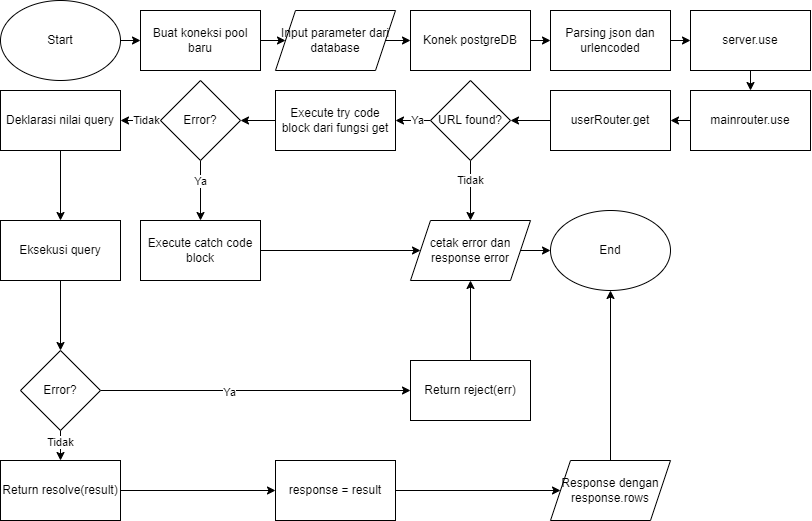

The diagram above was exported from draw.io. Its source (the exported page's mxGraphModel, read from the mxfile embedded in the PNG):
<mxGraphModel dx="1354" dy="671" grid="1" gridSize="10" guides="1" tooltips="1" connect="1" arrows="1" fold="1" page="1" pageScale="1" pageWidth="850" pageHeight="1100" math="0" shadow="0">
  <root>
    <mxCell id="0" />
    <mxCell id="1" parent="0" />
    <mxCell id="wsULXLecOVqFeBccN4XL-7" style="edgeStyle=orthogonalEdgeStyle;rounded=0;orthogonalLoop=1;jettySize=auto;html=1;exitX=1;exitY=0.5;exitDx=0;exitDy=0;entryX=0;entryY=0.5;entryDx=0;entryDy=0;" parent="1" source="wsULXLecOVqFeBccN4XL-2" target="wsULXLecOVqFeBccN4XL-6" edge="1">
      <mxGeometry relative="1" as="geometry" />
    </mxCell>
    <mxCell id="wsULXLecOVqFeBccN4XL-2" value="Start" style="ellipse;whiteSpace=wrap;html=1;" parent="1" vertex="1">
      <mxGeometry x="10" y="10" width="120" height="80" as="geometry" />
    </mxCell>
    <mxCell id="wsULXLecOVqFeBccN4XL-9" style="edgeStyle=orthogonalEdgeStyle;rounded=0;orthogonalLoop=1;jettySize=auto;html=1;exitX=1;exitY=0.5;exitDx=0;exitDy=0;entryX=0;entryY=0.5;entryDx=0;entryDy=0;" parent="1" source="wsULXLecOVqFeBccN4XL-6" target="wsULXLecOVqFeBccN4XL-8" edge="1">
      <mxGeometry relative="1" as="geometry" />
    </mxCell>
    <mxCell id="wsULXLecOVqFeBccN4XL-6" value="Buat koneksi pool baru" style="rounded=0;whiteSpace=wrap;html=1;" parent="1" vertex="1">
      <mxGeometry x="150" y="20" width="120" height="60" as="geometry" />
    </mxCell>
    <mxCell id="wsULXLecOVqFeBccN4XL-11" style="edgeStyle=orthogonalEdgeStyle;rounded=0;orthogonalLoop=1;jettySize=auto;html=1;exitX=1;exitY=0.5;exitDx=0;exitDy=0;entryX=0;entryY=0.5;entryDx=0;entryDy=0;" parent="1" source="wsULXLecOVqFeBccN4XL-8" target="wsULXLecOVqFeBccN4XL-10" edge="1">
      <mxGeometry relative="1" as="geometry" />
    </mxCell>
    <mxCell id="wsULXLecOVqFeBccN4XL-8" value="Input parameter dari database" style="shape=parallelogram;perimeter=parallelogramPerimeter;whiteSpace=wrap;html=1;fixedSize=1;" parent="1" vertex="1">
      <mxGeometry x="285" y="20" width="120" height="60" as="geometry" />
    </mxCell>
    <mxCell id="wsULXLecOVqFeBccN4XL-13" style="edgeStyle=orthogonalEdgeStyle;rounded=0;orthogonalLoop=1;jettySize=auto;html=1;exitX=1;exitY=0.5;exitDx=0;exitDy=0;entryX=0;entryY=0.5;entryDx=0;entryDy=0;" parent="1" source="wsULXLecOVqFeBccN4XL-10" target="wsULXLecOVqFeBccN4XL-12" edge="1">
      <mxGeometry relative="1" as="geometry" />
    </mxCell>
    <mxCell id="wsULXLecOVqFeBccN4XL-10" value="Konek postgreDB" style="rounded=0;whiteSpace=wrap;html=1;" parent="1" vertex="1">
      <mxGeometry x="420" y="20" width="120" height="60" as="geometry" />
    </mxCell>
    <mxCell id="wsULXLecOVqFeBccN4XL-15" style="edgeStyle=orthogonalEdgeStyle;rounded=0;orthogonalLoop=1;jettySize=auto;html=1;exitX=1;exitY=0.5;exitDx=0;exitDy=0;entryX=0;entryY=0.5;entryDx=0;entryDy=0;" parent="1" source="wsULXLecOVqFeBccN4XL-12" target="wsULXLecOVqFeBccN4XL-14" edge="1">
      <mxGeometry relative="1" as="geometry" />
    </mxCell>
    <mxCell id="wsULXLecOVqFeBccN4XL-12" value="Parsing json dan urlencoded" style="rounded=0;whiteSpace=wrap;html=1;" parent="1" vertex="1">
      <mxGeometry x="560" y="20" width="120" height="60" as="geometry" />
    </mxCell>
    <mxCell id="wsULXLecOVqFeBccN4XL-17" style="edgeStyle=orthogonalEdgeStyle;rounded=0;orthogonalLoop=1;jettySize=auto;html=1;exitX=0.5;exitY=1;exitDx=0;exitDy=0;entryX=0.5;entryY=0;entryDx=0;entryDy=0;" parent="1" source="wsULXLecOVqFeBccN4XL-14" target="wsULXLecOVqFeBccN4XL-16" edge="1">
      <mxGeometry relative="1" as="geometry" />
    </mxCell>
    <mxCell id="wsULXLecOVqFeBccN4XL-14" value="server.use" style="rounded=0;whiteSpace=wrap;html=1;" parent="1" vertex="1">
      <mxGeometry x="700" y="20" width="120" height="60" as="geometry" />
    </mxCell>
    <mxCell id="wsULXLecOVqFeBccN4XL-19" style="edgeStyle=orthogonalEdgeStyle;rounded=0;orthogonalLoop=1;jettySize=auto;html=1;exitX=0;exitY=0.5;exitDx=0;exitDy=0;entryX=1;entryY=0.5;entryDx=0;entryDy=0;" parent="1" source="wsULXLecOVqFeBccN4XL-16" target="wsULXLecOVqFeBccN4XL-18" edge="1">
      <mxGeometry relative="1" as="geometry" />
    </mxCell>
    <mxCell id="wsULXLecOVqFeBccN4XL-16" value="mainrouter.use" style="rounded=0;whiteSpace=wrap;html=1;" parent="1" vertex="1">
      <mxGeometry x="700" y="100" width="120" height="60" as="geometry" />
    </mxCell>
    <mxCell id="wsULXLecOVqFeBccN4XL-31" style="edgeStyle=orthogonalEdgeStyle;rounded=0;orthogonalLoop=1;jettySize=auto;html=1;exitX=0;exitY=0.5;exitDx=0;exitDy=0;entryX=1;entryY=0.5;entryDx=0;entryDy=0;" parent="1" source="wsULXLecOVqFeBccN4XL-18" target="wsULXLecOVqFeBccN4XL-30" edge="1">
      <mxGeometry relative="1" as="geometry" />
    </mxCell>
    <mxCell id="wsULXLecOVqFeBccN4XL-18" value="userRouter.get" style="rounded=0;whiteSpace=wrap;html=1;" parent="1" vertex="1">
      <mxGeometry x="560" y="100" width="120" height="60" as="geometry" />
    </mxCell>
    <mxCell id="wsULXLecOVqFeBccN4XL-23" style="edgeStyle=orthogonalEdgeStyle;rounded=0;orthogonalLoop=1;jettySize=auto;html=1;exitX=0;exitY=0.5;exitDx=0;exitDy=0;entryX=1;entryY=0.5;entryDx=0;entryDy=0;" parent="1" source="wsULXLecOVqFeBccN4XL-20" target="wsULXLecOVqFeBccN4XL-22" edge="1">
      <mxGeometry relative="1" as="geometry" />
    </mxCell>
    <mxCell id="wsULXLecOVqFeBccN4XL-20" value="Execute try code block dari fungsi get" style="rounded=0;whiteSpace=wrap;html=1;" parent="1" vertex="1">
      <mxGeometry x="285" y="100" width="120" height="60" as="geometry" />
    </mxCell>
    <mxCell id="wsULXLecOVqFeBccN4XL-25" style="edgeStyle=orthogonalEdgeStyle;rounded=0;orthogonalLoop=1;jettySize=auto;html=1;exitX=0;exitY=0.5;exitDx=0;exitDy=0;entryX=1;entryY=0.5;entryDx=0;entryDy=0;" parent="1" source="wsULXLecOVqFeBccN4XL-22" target="wsULXLecOVqFeBccN4XL-51" edge="1">
      <mxGeometry relative="1" as="geometry">
        <mxPoint x="130" y="130" as="targetPoint" />
      </mxGeometry>
    </mxCell>
    <mxCell id="wsULXLecOVqFeBccN4XL-26" value="Tidak" style="edgeLabel;html=1;align=center;verticalAlign=middle;resizable=0;points=[];" parent="wsULXLecOVqFeBccN4XL-25" connectable="0" vertex="1">
      <mxGeometry x="-0.2778" relative="1" as="geometry">
        <mxPoint as="offset" />
      </mxGeometry>
    </mxCell>
    <mxCell id="wsULXLecOVqFeBccN4XL-28" style="edgeStyle=orthogonalEdgeStyle;rounded=0;orthogonalLoop=1;jettySize=auto;html=1;exitX=0.5;exitY=1;exitDx=0;exitDy=0;entryX=0.5;entryY=0;entryDx=0;entryDy=0;" parent="1" source="wsULXLecOVqFeBccN4XL-22" target="wsULXLecOVqFeBccN4XL-27" edge="1">
      <mxGeometry relative="1" as="geometry" />
    </mxCell>
    <mxCell id="wsULXLecOVqFeBccN4XL-29" value="Ya" style="edgeLabel;html=1;align=center;verticalAlign=middle;resizable=0;points=[];" parent="wsULXLecOVqFeBccN4XL-28" connectable="0" vertex="1">
      <mxGeometry x="-0.3039" relative="1" as="geometry">
        <mxPoint as="offset" />
      </mxGeometry>
    </mxCell>
    <mxCell id="wsULXLecOVqFeBccN4XL-22" value="Error?" style="rhombus;whiteSpace=wrap;html=1;" parent="1" vertex="1">
      <mxGeometry x="170" y="90" width="80" height="80" as="geometry" />
    </mxCell>
    <mxCell id="wsULXLecOVqFeBccN4XL-40" style="edgeStyle=orthogonalEdgeStyle;rounded=0;orthogonalLoop=1;jettySize=auto;html=1;exitX=1;exitY=0.5;exitDx=0;exitDy=0;entryX=0;entryY=0.5;entryDx=0;entryDy=0;" parent="1" source="wsULXLecOVqFeBccN4XL-27" target="wsULXLecOVqFeBccN4XL-38" edge="1">
      <mxGeometry relative="1" as="geometry" />
    </mxCell>
    <mxCell id="wsULXLecOVqFeBccN4XL-27" value="Execute catch code block" style="rounded=0;whiteSpace=wrap;html=1;" parent="1" vertex="1">
      <mxGeometry x="150" y="230" width="120" height="60" as="geometry" />
    </mxCell>
    <mxCell id="wsULXLecOVqFeBccN4XL-32" style="edgeStyle=orthogonalEdgeStyle;rounded=0;orthogonalLoop=1;jettySize=auto;html=1;exitX=0;exitY=0.5;exitDx=0;exitDy=0;entryX=1;entryY=0.5;entryDx=0;entryDy=0;" parent="1" source="wsULXLecOVqFeBccN4XL-30" target="wsULXLecOVqFeBccN4XL-20" edge="1">
      <mxGeometry relative="1" as="geometry" />
    </mxCell>
    <mxCell id="wsULXLecOVqFeBccN4XL-33" value="Ya" style="edgeLabel;html=1;align=center;verticalAlign=middle;resizable=0;points=[];" parent="wsULXLecOVqFeBccN4XL-32" connectable="0" vertex="1">
      <mxGeometry x="-0.219" relative="1" as="geometry">
        <mxPoint as="offset" />
      </mxGeometry>
    </mxCell>
    <mxCell id="wsULXLecOVqFeBccN4XL-35" style="edgeStyle=orthogonalEdgeStyle;rounded=0;orthogonalLoop=1;jettySize=auto;html=1;exitX=0.5;exitY=1;exitDx=0;exitDy=0;entryX=0.5;entryY=0;entryDx=0;entryDy=0;" parent="1" source="wsULXLecOVqFeBccN4XL-30" target="wsULXLecOVqFeBccN4XL-38" edge="1">
      <mxGeometry relative="1" as="geometry">
        <mxPoint x="500" y="200" as="targetPoint" />
      </mxGeometry>
    </mxCell>
    <mxCell id="wsULXLecOVqFeBccN4XL-36" value="Tidak" style="edgeLabel;html=1;align=center;verticalAlign=middle;resizable=0;points=[];" parent="wsULXLecOVqFeBccN4XL-35" connectable="0" vertex="1">
      <mxGeometry x="-0.3667" relative="1" as="geometry">
        <mxPoint as="offset" />
      </mxGeometry>
    </mxCell>
    <mxCell id="wsULXLecOVqFeBccN4XL-30" value="URL found?" style="rhombus;whiteSpace=wrap;html=1;" parent="1" vertex="1">
      <mxGeometry x="440" y="90" width="80" height="80" as="geometry" />
    </mxCell>
    <mxCell id="wsULXLecOVqFeBccN4XL-41" style="edgeStyle=orthogonalEdgeStyle;rounded=0;orthogonalLoop=1;jettySize=auto;html=1;exitX=1;exitY=0.5;exitDx=0;exitDy=0;entryX=0;entryY=0.5;entryDx=0;entryDy=0;" parent="1" source="wsULXLecOVqFeBccN4XL-38" target="wsULXLecOVqFeBccN4XL-39" edge="1">
      <mxGeometry relative="1" as="geometry" />
    </mxCell>
    <mxCell id="wsULXLecOVqFeBccN4XL-38" value="cetak error dan response error" style="shape=parallelogram;perimeter=parallelogramPerimeter;whiteSpace=wrap;html=1;fixedSize=1;" parent="1" vertex="1">
      <mxGeometry x="420" y="230" width="120" height="60" as="geometry" />
    </mxCell>
    <mxCell id="wsULXLecOVqFeBccN4XL-39" value="End" style="ellipse;whiteSpace=wrap;html=1;" parent="1" vertex="1">
      <mxGeometry x="560" y="220" width="120" height="80" as="geometry" />
    </mxCell>
    <mxCell id="wsULXLecOVqFeBccN4XL-55" style="edgeStyle=orthogonalEdgeStyle;rounded=0;orthogonalLoop=1;jettySize=auto;html=1;exitX=0.5;exitY=1;exitDx=0;exitDy=0;entryX=0.5;entryY=0;entryDx=0;entryDy=0;" parent="1" source="wsULXLecOVqFeBccN4XL-51" target="wsULXLecOVqFeBccN4XL-54" edge="1">
      <mxGeometry relative="1" as="geometry" />
    </mxCell>
    <mxCell id="wsULXLecOVqFeBccN4XL-51" value="Deklarasi nilai query" style="rounded=0;whiteSpace=wrap;html=1;" parent="1" vertex="1">
      <mxGeometry x="10" y="100" width="120" height="60" as="geometry" />
    </mxCell>
    <mxCell id="wsULXLecOVqFeBccN4XL-57" style="edgeStyle=orthogonalEdgeStyle;rounded=0;orthogonalLoop=1;jettySize=auto;html=1;exitX=0.5;exitY=1;exitDx=0;exitDy=0;entryX=0.5;entryY=0;entryDx=0;entryDy=0;" parent="1" source="wsULXLecOVqFeBccN4XL-54" target="wsULXLecOVqFeBccN4XL-56" edge="1">
      <mxGeometry relative="1" as="geometry" />
    </mxCell>
    <mxCell id="wsULXLecOVqFeBccN4XL-54" value="Eksekusi query" style="rounded=0;whiteSpace=wrap;html=1;" parent="1" vertex="1">
      <mxGeometry x="10" y="230" width="120" height="60" as="geometry" />
    </mxCell>
    <mxCell id="wsULXLecOVqFeBccN4XL-58" style="edgeStyle=orthogonalEdgeStyle;rounded=0;orthogonalLoop=1;jettySize=auto;html=1;exitX=1;exitY=0.5;exitDx=0;exitDy=0;entryX=0;entryY=0.5;entryDx=0;entryDy=0;" parent="1" source="wsULXLecOVqFeBccN4XL-56" target="wsULXLecOVqFeBccN4XL-62" edge="1">
      <mxGeometry relative="1" as="geometry" />
    </mxCell>
    <mxCell id="wsULXLecOVqFeBccN4XL-59" value="Ya" style="edgeLabel;html=1;align=center;verticalAlign=middle;resizable=0;points=[];" parent="wsULXLecOVqFeBccN4XL-58" connectable="0" vertex="1">
      <mxGeometry x="-0.1725" y="-2" relative="1" as="geometry">
        <mxPoint as="offset" />
      </mxGeometry>
    </mxCell>
    <mxCell id="wsULXLecOVqFeBccN4XL-61" style="edgeStyle=orthogonalEdgeStyle;rounded=0;orthogonalLoop=1;jettySize=auto;html=1;exitX=0.5;exitY=1;exitDx=0;exitDy=0;entryX=0.5;entryY=0;entryDx=0;entryDy=0;" parent="1" source="wsULXLecOVqFeBccN4XL-56" target="wsULXLecOVqFeBccN4XL-60" edge="1">
      <mxGeometry relative="1" as="geometry" />
    </mxCell>
    <mxCell id="Kkq_TfwknVlo9s1oS3G8-1" value="Tidak" style="edgeLabel;html=1;align=center;verticalAlign=middle;resizable=0;points=[];" vertex="1" connectable="0" parent="wsULXLecOVqFeBccN4XL-61">
      <mxGeometry x="-0.2387" relative="1" as="geometry">
        <mxPoint as="offset" />
      </mxGeometry>
    </mxCell>
    <mxCell id="wsULXLecOVqFeBccN4XL-56" value="Error?" style="rhombus;whiteSpace=wrap;html=1;" parent="1" vertex="1">
      <mxGeometry x="30" y="360" width="80" height="80" as="geometry" />
    </mxCell>
    <mxCell id="wsULXLecOVqFeBccN4XL-69" style="edgeStyle=orthogonalEdgeStyle;rounded=0;orthogonalLoop=1;jettySize=auto;html=1;exitX=1;exitY=0.5;exitDx=0;exitDy=0;entryX=0;entryY=0.5;entryDx=0;entryDy=0;" parent="1" source="wsULXLecOVqFeBccN4XL-60" target="wsULXLecOVqFeBccN4XL-66" edge="1">
      <mxGeometry relative="1" as="geometry" />
    </mxCell>
    <mxCell id="wsULXLecOVqFeBccN4XL-60" value="Return resolve(result)" style="rounded=0;whiteSpace=wrap;html=1;" parent="1" vertex="1">
      <mxGeometry x="10" y="470" width="120" height="60" as="geometry" />
    </mxCell>
    <mxCell id="wsULXLecOVqFeBccN4XL-64" style="edgeStyle=orthogonalEdgeStyle;rounded=0;orthogonalLoop=1;jettySize=auto;html=1;exitX=0.5;exitY=0;exitDx=0;exitDy=0;entryX=0.5;entryY=1;entryDx=0;entryDy=0;" parent="1" source="wsULXLecOVqFeBccN4XL-62" target="wsULXLecOVqFeBccN4XL-38" edge="1">
      <mxGeometry relative="1" as="geometry" />
    </mxCell>
    <mxCell id="wsULXLecOVqFeBccN4XL-62" value="Return reject(err)" style="rounded=0;whiteSpace=wrap;html=1;" parent="1" vertex="1">
      <mxGeometry x="420" y="370" width="120" height="60" as="geometry" />
    </mxCell>
    <mxCell id="wsULXLecOVqFeBccN4XL-68" style="edgeStyle=orthogonalEdgeStyle;rounded=0;orthogonalLoop=1;jettySize=auto;html=1;exitX=0.5;exitY=0;exitDx=0;exitDy=0;entryX=0.5;entryY=1;entryDx=0;entryDy=0;" parent="1" source="wsULXLecOVqFeBccN4XL-65" target="wsULXLecOVqFeBccN4XL-39" edge="1">
      <mxGeometry relative="1" as="geometry" />
    </mxCell>
    <mxCell id="wsULXLecOVqFeBccN4XL-65" value="Response dengan response.rows" style="shape=parallelogram;perimeter=parallelogramPerimeter;whiteSpace=wrap;html=1;fixedSize=1;" parent="1" vertex="1">
      <mxGeometry x="560" y="470" width="120" height="60" as="geometry" />
    </mxCell>
    <mxCell id="wsULXLecOVqFeBccN4XL-67" style="edgeStyle=orthogonalEdgeStyle;rounded=0;orthogonalLoop=1;jettySize=auto;html=1;exitX=1;exitY=0.5;exitDx=0;exitDy=0;entryX=0;entryY=0.5;entryDx=0;entryDy=0;" parent="1" source="wsULXLecOVqFeBccN4XL-66" target="wsULXLecOVqFeBccN4XL-65" edge="1">
      <mxGeometry relative="1" as="geometry" />
    </mxCell>
    <mxCell id="wsULXLecOVqFeBccN4XL-66" value="response = result" style="rounded=0;whiteSpace=wrap;html=1;" parent="1" vertex="1">
      <mxGeometry x="285" y="470" width="120" height="60" as="geometry" />
    </mxCell>
  </root>
</mxGraphModel>